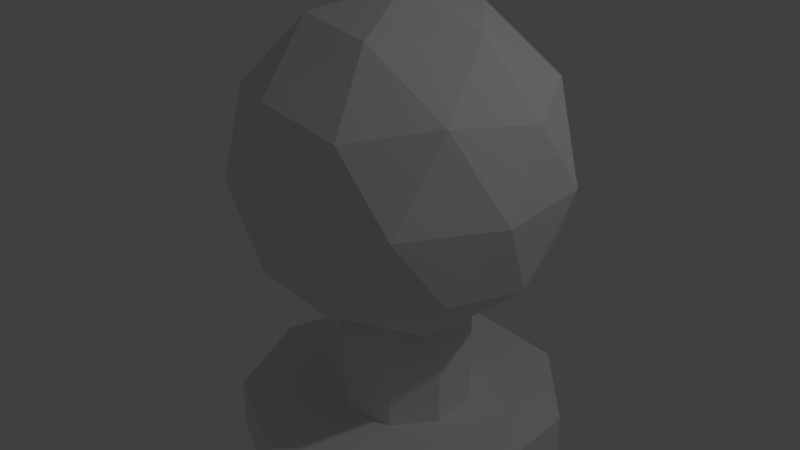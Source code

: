 # Source: ship_1.blend  (saved by Blender 2.78.0; exported with 4.5.12 LTS)
import bpy
from mathutils import Matrix  # noqa: F401  (used for matrix-valued properties, if any)

bpy.ops.wm.read_factory_settings(use_empty=True)
scene = bpy.context.scene
scene.name = 'Scene'

# ---- collections
col_collection_1 = bpy.data.collections.new('Collection 1'); scene.collection.children.link(col_collection_1)

# ---- world
world_world = bpy.data.worlds.new('World'); scene.world = world_world
world_world.color = (0.05088, 0.05088, 0.05088)
world_world.use_sun_shadow = False
world_world.sun_shadow_jitter_overblur = 0.0
world_world.cycles.sampling_method = 'MANUAL'

# ---- lights
light_lamp = bpy.data.lights.new('Lamp', 'POINT')
light_lamp.transmission_factor = 0.0
light_lamp.cutoff_distance = 30.0
light_lamp.energy = 100.0
light_lamp.shadow_buffer_clip_start = 1.001
light_lamp.shadow_soft_size = 0.1
light_lamp.shadow_maximum_resolution = 0.006
light_lamp.use_absolute_resolution = True

# ---- meshes
me_001 = bpy.data.meshes.new('Цилиндр.001')
me_001.from_pydata([(0.7236, -0.5257, 1.225), (-0.2764, -0.8506, 1.225), (-0.8944, 0.0, 1.225), (-0.2764, 0.8506, 1.225), (0.7236, 0.5257, 1.225), (0.2764, -0.8506, 2.12), (-0.7236, -0.5257, 2.12), (-0.7236, 0.5257, 2.12), (0.2764, 0.8506, 2.12), (0.8944, 0.0, 2.12), (0.0, 0.0, 2.672), (-0.1625, -0.5, 0.8218), (0.4253, -0.309, 0.8218), (0.2629, -0.809, 1.147), (0.8506, 0.0, 1.147), (0.4253, 0.309, 0.8218), (-0.5257, 0.0, 0.8218), (-0.6882, -0.5, 1.147), (-0.1625, 0.5, 0.8218), (-0.6882, 0.5, 1.147), (0.2629, 0.809, 1.147), (0.9511, -0.309, 1.672), (0.9511, 0.309, 1.672), (0.0, -1.0, 1.672), (0.5878, -0.809, 1.672), (-0.9511, -0.309, 1.672), (-0.5878, -0.809, 1.672), (-0.5878, 0.809, 1.672), (-0.9511, 0.309, 1.672), (0.5878, 0.809, 1.672), (0.0, 1.0, 1.672), (0.6882, -0.5, 2.198), (-0.2629, -0.809, 2.198), (-0.8506, 0.0, 2.198), (-0.2629, 0.809, 2.198), (0.6882, 0.5, 2.198), (0.1625, -0.5, 2.523), (0.5257, 0.0, 2.523), (-0.4253, -0.309, 2.523), (-0.4253, 0.309, 2.523), (0.1625, 0.5, 2.523), (-0.1564, 0.9877, 0.1539), (-0.1564, 0.9877, -0.1539), (0.515, 0.8572, 0.1539), (0.515, 0.8572, -0.1539), (0.9455, 0.3256, 0.1539), (0.9455, 0.3256, -0.1539), (0.9336, -0.3584, 0.1539), (0.9336, -0.3584, -0.1539), (0.4848, -0.8746, 0.1539), (0.4848, -0.8746, -0.1539), (-0.1908, -0.9816, 0.1539), (-0.1908, -0.9816, -0.1539), (-0.7771, -0.6293, 0.1539), (-0.7771, -0.6293, -0.1539), (-0.9998, 0.01745, 0.1539), (-0.9998, 0.01745, -0.1539), (-0.7547, 0.6561, 0.1539), (-0.7547, 0.6561, -0.1539), (-0.06777, 0.4279, 0.1539), (0.2231, 0.3713, 0.1539), (0.4096, 0.141, 0.1539), (0.4044, -0.1553, 0.1539), (0.21, -0.3789, 0.1539), (-0.08266, -0.4253, 0.1539), (-0.3367, -0.2726, 0.1539), (-0.4332, 0.007561, 0.1539), (-0.327, 0.2842, 0.1539), (-0.06777, 0.4279, 0.8959), (0.2231, 0.3713, 0.8959), (0.4096, 0.141, 0.8959), (0.4044, -0.1553, 0.8959), (0.21, -0.3789, 0.8959), (-0.08266, -0.4253, 0.8959), (-0.3367, -0.2726, 0.8959), (-0.4332, 0.007561, 0.8959), (-0.327, 0.2842, 0.8959)], [], [(0, 12, 14), (0, 14, 21), (1, 13, 23), (2, 17, 25), (3, 19, 27), (4, 20, 29), (0, 21, 24), (1, 23, 26), (2, 25, 28), (3, 27, 30), (4, 29, 22), (5, 31, 36), (6, 32, 38), (7, 33, 39), (8, 34, 40), (9, 35, 37), (37, 40, 10), (37, 35, 40), (35, 8, 40), (40, 39, 10), (40, 34, 39), (34, 7, 39), (39, 38, 10), (39, 33, 38), (33, 6, 38), (38, 36, 10), (38, 32, 36), (32, 5, 36), (36, 37, 10), (36, 31, 37), (31, 9, 37), (22, 35, 9), (22, 29, 35), (29, 8, 35), (30, 34, 8), (30, 27, 34), (27, 7, 34), (28, 33, 7), (28, 25, 33), (25, 6, 33), (26, 32, 6), (26, 23, 32), (23, 5, 32), (24, 31, 5), (24, 21, 31), (21, 9, 31), (29, 30, 8), (29, 20, 30), (20, 3, 30), (27, 28, 7), (27, 19, 28), (19, 2, 28), (25, 26, 6), (25, 17, 26), (17, 1, 26), (23, 24, 5), (23, 13, 24), (13, 0, 24), (21, 22, 9), (21, 14, 22), (14, 4, 22), (15, 20, 4), (15, 18, 20), (18, 3, 20), (18, 19, 3), (18, 16, 19), (16, 2, 19), (16, 17, 2), (16, 11, 17), (11, 1, 17), (14, 15, 4), (14, 12, 15), (11, 13, 1), (11, 12, 13), (12, 0, 13), (41, 43, 44, 42), (43, 45, 46, 44), (45, 47, 48, 46), (47, 49, 50, 48), (49, 51, 52, 50), (51, 53, 54, 52), (53, 55, 56, 54), (44, 46, 48, 50, 52, 54, 56, 58, 42), (55, 57, 58, 56), (57, 41, 42, 58), (57, 67, 59, 41), (60, 69, 70, 61), (55, 66, 67, 57), (53, 65, 66, 55), (51, 64, 65, 53), (49, 63, 64, 51), (47, 62, 63, 49), (41, 59, 60, 43), (45, 61, 62, 47), (43, 60, 61, 45), (67, 76, 68, 59), (64, 73, 74, 65), (61, 70, 71, 62), (65, 74, 75, 66), (62, 71, 72, 63), (59, 68, 69, 60), (66, 75, 76, 67), (63, 72, 73, 64)])
me_001.use_remesh_preserve_volume = False
me_001.use_remesh_preserve_attributes = False
me_001.use_mirror_vertex_groups = False
me_001.update()

# ---- objects
ob_x = bpy.data.objects.new('Цилиндр', me_001)
ob_lamp = bpy.data.objects.new('Lamp', light_lamp)

# ---- transforms, parenting, visibility, modifiers, constraints
ob_x.location = (0.0, 0.0, 0.0)
ob_x.lineart.crease_threshold = 0.0
ob_lamp.location = (4.076, 1.005, 5.904)
ob_lamp.rotation_euler = (0.6503, 0.05522, 1.866)
ob_lamp.lock_rotations_4d = False
ob_lamp.empty_display_type = 'ARROWS'
ob_lamp.color = (0.0, 0.0, 0.0, 0.0)
ob_lamp.lineart.crease_threshold = 0.0

# ---- collection membership
col_collection_1.objects.link(ob_x)
col_collection_1.objects.link(ob_lamp)

# ---- scene / render settings (as saved in the file)
scene.frame_start = 1; scene.frame_end = 250; scene.frame_set(1)
scene.render.engine = 'BLENDER_EEVEE_NEXT'
scene.render.resolution_percentage = 50
scene.render.dither_intensity = 0.0
scene.cycles.use_denoising = False
scene.cycles.samples = 128
scene.cycles.sampling_pattern = 'TABULATED_SOBOL'
scene.cycles.light_sampling_threshold = 0.0
scene.cycles.use_adaptive_sampling = False
scene.cycles.use_light_tree = False
scene.cycles.blur_glossy = 0.0
scene.cycles.sample_clamp_indirect = 0.0
scene.view_settings.view_transform = 'Standard'
bpy.context.view_layer.update()

# ---- added for rendering (the .blend has no active camera): camera
cam_auto = bpy.data.cameras.new('AutoCamera')
cam_auto.lens = 50.0
cam_auto.sensor_width = 36.0
cam_auto.clip_end = 1000.0
ob_auto_camera = bpy.data.objects.new('AutoCamera', cam_auto)
scene.collection.objects.link(ob_auto_camera)
ob_auto_camera.location = (3.65265, -4.41245, 4.20092)
ob_auto_camera.rotation_euler = (1.09748, -7.21219e-08, 0.694738)
scene.camera = ob_auto_camera
bpy.context.view_layer.update()
